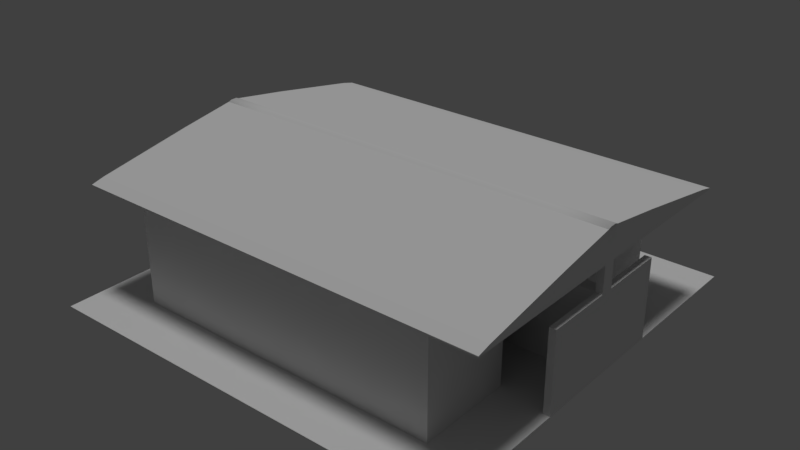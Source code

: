 # Source: publicRestrooms.blend  (saved by Blender 2.78.0; exported with 4.5.12 LTS)
import bpy
from mathutils import Matrix  # noqa: F401  (used for matrix-valued properties, if any)

bpy.ops.wm.read_factory_settings(use_empty=True)
scene = bpy.context.scene
scene.name = 'Scene'

# ---- collections
col_collection_1 = bpy.data.collections.new('Collection 1'); scene.collection.children.link(col_collection_1)

# ---- materials (node trees are filled in below, after node groups)
mat_rooftiles = bpy.data.materials.new('roofTiles')
mat_rooftiles.alpha_threshold = 0.0
mat_rooftiles.use_transparent_shadow = False
mat_rooftiles.roughness = 0.5
mat_rooftiles.specular_intensity = 0.175
mat_walls = bpy.data.materials.new('walls')
mat_walls.alpha_threshold = 0.0
mat_walls.use_transparent_shadow = False
mat_walls.roughness = 0.5
mat_walls.specular_intensity = 0.125
mat_cement = bpy.data.materials.new('cement')
mat_cement.alpha_threshold = 0.0
mat_cement.use_transparent_shadow = False
mat_cement.roughness = 0.5
mat_cement.specular_intensity = 0.125

# ---- material node trees

# ---- world
world_world = bpy.data.worlds.new('World'); scene.world = world_world
world_world.color = (0.05088, 0.05088, 0.05088)
world_world.use_sun_shadow = False
world_world.sun_shadow_jitter_overblur = 0.0
world_world.cycles.sampling_method = 'MANUAL'

# ---- lights
light_hemi = bpy.data.lights.new('Hemi', 'SUN')
light_hemi.transmission_factor = 0.0
light_hemi.angle = 0.1993
light_hemi.energy = 1.0
light_hemi.shadow_buffer_clip_start = 0.5
light_hemi.shadow_soft_size = 0.1
light_hemi.shadow_cascade_max_distance = 1000.0

# ---- meshes
me_cube = bpy.data.meshes.new('Cube')
me_cube.from_pydata([(6.0, 6.0, 0.025), (5.841, 2.406, 3.025), (-6.0, -6.0, 0.025), (-6.0, 6.0, 0.025), (6.0, 6.0, 4.025), (5.841, 2.406, 4.025), (-6.0, -6.0, 4.025), (-6.0, 6.0, 4.025), (6.0, 6.0, 3.025), (5.841, 2.406, 0.025), (-6.0, -6.0, 3.025), (-6.0, 6.0, 3.025), (6.0, 0.25, 0.025), (6.0, -0.25, 0.025), (-5.859, 2.406, 3.025), (-6.0, 0.25, 0.025), (6.0, 0.25, 4.025), (-5.859, 2.406, 4.025), (-6.0, -0.25, 4.025), (-6.0, 0.25, 4.025), (-6.0, -0.25, 3.025), (-6.0, 0.25, 3.025), (6.0, 0.25, 3.025), (-5.859, 2.406, 0.025), (6.0, -2.406, 0.025), (6.0, -2.406, 4.025), (6.0, -2.406, 3.025), (-6.0, -2.406, 0.025), (5.841, 0.25, 3.025), (-5.859, 0.25, 3.025), (-6.0, 2.406, 0.025), (-6.0, 2.406, 4.025), (-6.0, 2.406, 3.025), (6.0, 2.406, 0.025), (6.0, 2.406, 4.025), (6.0, 2.406, 3.025), (8.0, 0.25, 0.025), (8.0, -0.25, 0.025), (8.0, 0.25, 3.025), (8.0, -0.25, 3.025), (7.75, -0.25, 3.025), (7.75, 0.25, 3.025), (7.75, 0.25, 0.025), (7.75, -0.25, 0.025), (8.0, 2.75, 3.025), (8.0, 2.75, 0.025), (7.75, 2.75, 0.025), (7.75, 2.75, 3.025), (8.0, -2.75, 3.025), (8.0, -2.75, 0.025), (7.75, -2.75, 3.025), (7.75, -2.75, 0.025), (6.0, -6.5, 4.025), (-6.0, -6.5, 4.025), (6.0, 6.5, 4.025), (-6.0, 6.5, 4.025), (8.0, -2.406, 4.025), (8.0, -6.0, 4.025), (8.0, 2.406, 4.025), (8.0, -0.25, 4.025), (8.0, 2.406, 4.8), (8.0, 6.0, 4.025), (8.0, 6.0, 4.15), (8.0, -2.406, 4.8), (8.0, -6.0, 4.15), (8.0, 0.25, 5.15), (8.0, -0.25, 5.15), (8.0, -6.5, 4.025), (8.0, 6.5, 4.025), (8.0, 0.25, 4.025), (7.75, -0.25, 4.025), (7.75, 0.25, 4.025), (-8.0, 2.406, 4.025), (-8.0, 6.0, 4.025), (-8.0, -2.406, 4.025), (-8.0, -0.25, 4.025), (-8.0, 0.25, 4.025), (-8.0, -6.0, 4.025), (-8.0, 2.406, 4.8), (-8.0, 6.0, 4.15), (-8.0, -2.406, 4.8), (-8.0, -0.25, 5.15), (-8.0, 0.25, 5.15), (-8.0, -6.0, 4.15), (-8.0, -6.5, 4.025), (-8.0, 6.5, 4.025), (-7.0, -3.75, 4.025), (-7.0, -3.75, 0.025), (-7.0, 4.25, 0.025), (-7.0, 4.25, 4.025), (-6.904, 4.231, 0.025), (-6.904, 4.231, 4.025), (-6.823, 4.177, 0.025), (-6.823, 4.177, 4.025), (-6.769, 4.096, 0.025), (-6.769, 4.096, 4.025), (-6.75, 4.0, 0.025), (-6.75, 4.0, 4.025), (-6.769, 3.904, 0.025), (-6.769, 3.904, 4.025), (-6.823, 3.823, 0.025), (-6.823, 3.823, 4.025), (-6.904, 3.769, 0.025), (-6.904, 3.769, 4.025), (-7.0, 3.75, 0.025), (-7.0, 3.75, 4.025), (-7.096, 3.769, 0.025), (-7.096, 3.769, 4.025), (-7.177, 3.823, 0.025), (-7.177, 3.823, 4.025), (-7.231, 3.904, 0.025), (-7.231, 3.904, 4.025), (-7.25, 4.0, 0.025), (-7.25, 4.0, 4.025), (-7.231, 4.096, 0.025), (-7.231, 4.096, 4.025), (-7.177, 4.177, 0.025), (-7.177, 4.177, 4.025), (-7.096, 4.231, 0.025), (-7.096, 4.231, 4.025), (-6.904, -3.769, 0.025), (-6.904, -3.769, 4.025), (-6.823, -3.823, 0.025), (-6.823, -3.823, 4.025), (-6.769, -3.904, 0.025), (-6.769, -3.904, 4.025), (-6.75, -4.0, 0.025), (-6.75, -4.0, 4.025), (-6.769, -4.096, 0.025), (-6.769, -4.096, 4.025), (-6.823, -4.177, 0.025), (-6.823, -4.177, 4.025), (-6.904, -4.231, 0.025), (-6.904, -4.231, 4.025), (-7.0, -4.25, 0.025), (-7.0, -4.25, 4.025), (-7.096, -4.231, 0.025), (-7.096, -4.231, 4.025), (-7.177, -4.177, 0.025), (-7.177, -4.177, 4.025), (-7.231, -4.096, 0.025), (-7.231, -4.096, 4.025), (-7.25, -4.0, 0.025), (-7.25, -4.0, 4.025), (-7.231, -3.904, 0.025), (-7.231, -3.904, 4.025), (-7.177, -3.823, 0.025), (-7.177, -3.823, 4.025), (-7.096, -3.769, 0.025), (-7.096, -3.769, 4.025), (6.0, -6.0, 0.025), (-5.859, 0.25, 4.025), (6.0, -6.0, 4.025), (5.841, 0.25, 4.025), (6.0, -6.0, 3.025), (-5.859, 0.25, 0.025), (-6.0, -0.25, 0.025), (6.0, -0.25, 4.025), (-5.859, 5.925, 3.025), (5.841, 5.925, 3.025), (6.0, -0.25, 3.025), (-5.859, 5.925, 4.025), (5.841, 5.925, 4.025), (-5.859, 5.925, 0.025), (5.841, 5.925, 0.025), (-6.0, -2.406, 4.025), (-6.0, -2.406, 3.025), (5.85, -5.925, 0.025), (-5.85, -5.925, 0.025), (5.85, -5.925, 4.025), (-5.85, -5.925, 4.025), (5.85, -5.925, 3.025), (-5.85, -5.925, 3.025), (-5.85, -0.25, 0.025), (5.85, -0.25, 4.025), (-5.85, -0.25, 4.025), (-5.85, -0.25, 3.025), (5.85, -0.25, 3.025), (5.85, -2.406, 0.025), (5.85, -2.406, 4.025), (5.85, -2.406, 3.025), (-5.85, -2.406, 0.025), (-5.85, -2.406, 4.025), (-5.85, -2.406, 3.025), (-8.0, -8.0, 0.025), (8.0, -8.0, 0.025), (-8.0, 8.0, 0.025), (8.0, 8.0, 0.025), (-8.0, 8.0, 0.0), (-8.0, -8.0, 0.0), (8.0, -8.0, 0.0), (8.0, 8.0, 0.0), (6.0, 6.0, 4.2), (8.0, 6.0, 4.2), (6.0, -0.25, 5.2), (8.0, -0.25, 5.2), (6.0, -2.406, 4.85), (6.0, -6.0, 4.2), (-6.0, 6.0, 4.2), (-6.0, -6.0, 4.2), (-6.0, 2.406, 4.85), (6.0, 2.406, 4.85), (6.0, 0.25, 5.2), (-6.0, -2.406, 4.85), (-6.0, -0.25, 5.2), (-6.0, 0.25, 5.2), (-6.0, -6.5, 4.075), (-8.0, -6.5, 4.075), (8.0, 2.406, 4.85), (8.0, 0.25, 5.2), (6.0, -6.5, 4.075), (6.0, 6.5, 4.075), (-6.0, 6.5, 4.075), (8.0, -2.406, 4.85), (8.0, -6.0, 4.2), (8.0, -6.5, 4.075), (8.0, 6.5, 4.075), (-8.0, 2.406, 4.85), (-8.0, 6.0, 4.2), (-8.0, -2.406, 4.85), (-8.0, -0.25, 5.2), (-8.0, 0.25, 5.2), (-8.0, -6.0, 4.2), (-8.0, 6.5, 4.075), (6.007, -0.1228, 5.253), (8.007, -0.1228, 5.253), (6.008, 0.121, 5.253), (-5.993, -0.1228, 5.253), (-5.992, 0.121, 5.253), (8.007, 0.121, 5.253), (-7.993, -0.1228, 5.253), (-7.992, 0.121, 5.253)], [], [(26, 25, 152, 154), (154, 152, 6, 10), (32, 31, 7, 11), (8, 0, 3, 11), (4, 8, 11, 7), (30, 32, 11, 3), (150, 154, 10, 2), (24, 26, 154, 150), (21, 22, 12, 15), (39, 38, 69, 59), (27, 166, 20, 156), (156, 20, 21, 15), (166, 165, 18, 20), (20, 18, 19, 21), (35, 34, 16, 22), (22, 16, 157, 160), (19, 18, 75, 76), (68, 54, 211, 216), (10, 6, 165, 166), (2, 10, 166, 27), (160, 20, 156, 13), (160, 157, 25, 26), (85, 79, 218, 223), (52, 152, 57, 67), (8, 4, 34, 35), (0, 8, 35, 33), (15, 21, 32, 30), (21, 19, 31, 32), (18, 20, 160, 157), (21, 19, 16, 22), (36, 38, 39, 37), (37, 39, 48, 49), (160, 13, 43, 40), (12, 22, 41, 42), (22, 160, 40, 41), (46, 47, 44, 45), (38, 36, 45, 44), (42, 41, 47, 46), (41, 38, 44, 47), (50, 51, 49, 48), (40, 43, 51, 50), (39, 40, 50, 48), (84, 53, 206, 207), (55, 85, 223, 212), (60, 62, 193, 208), (54, 55, 212, 211), (62, 68, 216, 193), (63, 66, 195, 213), (78, 82, 221, 217), (18, 165, 74, 75), (165, 6, 77, 74), (67, 64, 214, 215), (83, 84, 207, 222), (157, 16, 69, 59), (7, 31, 72, 73), (6, 152, 52, 53), (66, 65, 209, 195), (6, 53, 84, 77), (80, 83, 222, 219), (4, 7, 55, 54), (62, 61, 68), (58, 61, 62, 60), (69, 58, 60, 65), (56, 59, 66, 63), (57, 56, 63, 64), (59, 69, 65, 66), (57, 64, 67), (4, 54, 68, 61), (152, 25, 56, 57), (25, 157, 59, 56), (34, 4, 61, 58), (65, 60, 208, 209), (16, 34, 58, 69), (82, 81, 220, 221), (40, 39, 59, 70), (41, 40, 70, 71), (38, 41, 71, 69), (72, 76, 82, 78), (75, 74, 80, 81), (76, 75, 81, 82), (74, 77, 83, 80), (73, 72, 78, 79), (83, 77, 84), (73, 79, 85), (31, 19, 76, 72), (64, 63, 213, 214), (81, 80, 219, 220), (53, 52, 210, 206), (55, 7, 73, 85), (52, 67, 215, 210), (79, 78, 217, 218), (88, 89, 91, 90), (144, 145, 147, 146), (90, 91, 93, 92), (142, 143, 145, 144), (92, 93, 95, 94), (140, 141, 143, 142), (94, 95, 97, 96), (138, 139, 141, 140), (96, 97, 99, 98), (136, 137, 139, 138), (98, 99, 101, 100), (134, 135, 137, 136), (100, 101, 103, 102), (132, 133, 135, 134), (102, 103, 105, 104), (130, 131, 133, 132), (104, 105, 107, 106), (128, 129, 131, 130), (106, 107, 109, 108), (126, 127, 129, 128), (108, 109, 111, 110), (124, 125, 127, 126), (110, 111, 113, 112), (122, 123, 125, 124), (112, 113, 115, 114), (148, 149, 86, 87), (120, 121, 123, 122), (114, 115, 117, 116), (87, 86, 121, 120), (116, 117, 119, 118), (146, 147, 149, 148), (118, 119, 89, 88), (155, 23, 14, 29), (164, 9, 1, 159), (159, 1, 5, 162), (1, 28, 153, 5), (23, 163, 158, 14), (162, 161, 158, 159), (159, 158, 163, 164), (14, 158, 161, 17), (177, 160, 26, 180), (180, 171, 169, 179), (171, 172, 170, 169), (167, 168, 172, 171), (178, 167, 171, 180), (181, 173, 176, 183), (183, 176, 175, 182), (172, 183, 182, 170), (168, 181, 183, 172), (177, 180, 179, 174), (24, 178, 180, 26), (29, 14, 17, 151), (9, 33, 35, 1), (22, 28, 1, 35), (184, 185, 187, 186), (189, 188, 191, 190), (184, 189, 190, 185), (185, 190, 191, 187), (186, 188, 189, 184), (187, 191, 188, 186), (162, 5, 17, 161), (151, 17, 5, 153), (182, 175, 174, 179), (179, 169, 170, 182), (197, 199, 206, 210), (203, 204, 220, 219), (196, 197, 214, 213), (196, 203, 199, 197), (201, 200, 205, 202), (209, 202, 226, 229), (194, 204, 203, 196), (192, 198, 200, 201), (205, 200, 217, 221), (192, 201, 208, 193), (211, 192, 193, 216), (204, 194, 224, 227), (201, 202, 209, 208), (198, 192, 211, 212), (194, 196, 213, 195), (197, 210, 215, 214), (205, 221, 231, 228), (198, 212, 223, 218), (200, 198, 218, 217), (199, 203, 219, 222), (206, 199, 222, 207), (226, 228, 227, 224), (226, 224, 225, 229), (227, 228, 231, 230), (221, 220, 230, 231), (195, 209, 229, 225), (220, 204, 227, 230), (194, 195, 225, 224), (202, 205, 228, 226)])
me_cube.polygons.foreach_set('use_smooth', [0, 0, 0, 0, 0, 0, 0, 0, 0, 0, 0, 0, 0, 0, 0, 0, 0, 0, 0, 0, 0, 0, 0, 0, 0, 0, 0, 0, 0, 0, 0, 0, 0, 0, 0, 0, 0, 0, 0, 0, 0, 0, 0, 0, 0, 0, 0, 0, 0, 0, 0, 0, 0, 0, 0, 0, 0, 0, 0, 0, 0, 0, 0, 0, 0, 0, 0, 0, 0, 0, 0, 0, 0, 0, 0, 0, 0, 0, 0, 0, 0, 0, 0, 0, 0, 0, 0, 0, 0, 0, 0, 1, 1, 1, 1, 1, 1, 1, 1, 1, 1, 1, 1, 1, 1, 1, 1, 1, 1, 1, 1, 1, 1, 1, 1, 1, 1, 1, 1, 1, 1, 1, 1, 0, 0, 0, 0, 0, 0, 0, 0, 0, 0, 0, 0, 0, 0, 0, 0, 0, 0, 0, 0, 0, 0, 0, 0, 0, 0, 0, 0, 0, 0, 0, 0, 0, 0, 0, 0, 0, 1, 0, 0, 0, 0, 0, 1, 0, 0, 0, 0, 1, 0, 0, 0, 0, 1, 1, 1, 0, 0, 1, 1, 1])
me_cube.polygons.foreach_set('material_index', [2, 2, 2, 2, 2, 2, 2, 2, 2, 2, 2, 2, 2, 2, 2, 2, 2, 0, 2, 2, 2, 2, 0, 2, 2, 2, 2, 2, 2, 2, 2, 2, 2, 2, 2, 2, 2, 2, 2, 2, 2, 2, 0, 0, 0, 0, 0, 0, 0, 2, 2, 0, 0, 2, 2, 2, 0, 2, 0, 2, 2, 2, 2, 2, 2, 2, 2, 2, 2, 2, 2, 0, 2, 0, 2, 2, 2, 2, 2, 2, 2, 2, 2, 2, 2, 0, 0, 0, 2, 0, 0, 2, 2, 2, 2, 2, 2, 2, 2, 2, 2, 2, 2, 2, 2, 2, 2, 2, 2, 2, 2, 2, 2, 2, 2, 2, 2, 2, 2, 2, 2, 2, 2, 2, 2, 2, 2, 2, 2, 2, 2, 2, 2, 2, 2, 2, 2, 2, 2, 2, 2, 2, 2, 2, 2, 2, 2, 2, 2, 2, 2, 2, 2, 2, 2, 0, 0, 0, 0, 0, 0, 0, 0, 0, 0, 0, 0, 0, 0, 0, 0, 0, 0, 0, 0, 0, 0, 0, 0, 0, 0, 0, 0, 0])
_uv = me_cube.uv_layers.new(name='UVMap')
_uv.uv.foreach_set('vector', [-0.302, 0.5, -0.302, 0.8333, -1.5, 0.8333, -1.5, 0.5, -0.04289, -1.103, -0.09341, -0.9009, -2.401, -1.34, -2.364, -1.532, -3.033, 0.6655, -3.04, 0.4526, -2.274, 0.4274, -2.267, 0.6408, 0.3116, 0.5432, 0.2992, 1.202, -2.247, 1.279, -2.267, 0.6408, 0.2904, 0.3343, 0.3116, 0.5432, -2.267, 0.6408, -2.274, 0.4274, -3.012, 1.304, -3.033, 0.6655, -2.267, 0.6408, -2.247, 1.279, 0.03229, -1.652, -0.04289, -1.103, -2.364, -1.532, -2.252, -2.102, -0.302, -0.4999, -0.302, 0.5, -1.5, 0.5, -1.5, -0.4999, -1.5, -0.1454, 1.991, -0.1454, 1.991, 0.7272, -1.5, 0.7272, 3.518, -3.498, 3.689, -3.498, 3.689, -3.156, 3.518, -3.156, -2.938, -2.238, -3.05, -1.665, -3.462, -1.746, -3.349, -2.318, 0.1405, 1.641, 0.1405, 2.209, 0.04588, 2.209, 0.04588, 1.641, -3.05, -1.665, -3.087, -1.474, -3.499, -1.555, -3.462, -1.746, 0.1405, 2.209, 0.1405, 2.398, 0.04588, 2.398, 0.04588, 2.209, 1.302, 0.5, 1.302, 0.8333, 0.5833, 0.8333, 0.5833, 0.5, 0.5833, 0.5, 0.5833, 0.8333, 0.4167, 0.8333, 0.4167, 0.5, -0.5617, -2.815, -0.7325, -2.815, -0.7325, -3.498, -0.5617, -3.498, 0.5, 0.5125, -0.5, 0.5125, -0.5, 0.5375, 0.5, 0.5375, -2.364, -1.532, -2.401, -1.34, -3.087, -1.474, -3.05, -1.665, -2.252, -2.102, -2.364, -1.532, -3.05, -1.665, -2.938, -2.238, 1.991, 0.4364, -1.5, 0.4364, -1.5, -0.4363, 1.991, -0.4363, 0.4167, 0.5, 0.4167, 0.8333, -0.302, 0.8333, -0.302, 0.5, 3.004e-05, 3.006e-05, 0.04386, 0.01099, 0.04386, 0.01537, 3.004e-05, 0.004413, -2.868, 1.285, -2.697, 1.285, -2.697, 1.968, -2.868, 1.968, 2.5, 0.5, 2.5, 0.8333, 1.302, 0.8333, 1.302, 0.5, 2.5, -0.4999, 2.5, 0.5, 1.302, 0.5, 1.302, -0.4999, -3.471, 1.319, -3.492, 0.6806, -3.033, 0.6655, -3.012, 1.304, -3.492, 0.6806, -3.499, 0.4677, -3.04, 0.4526, -3.033, 0.6655, -1.5, 0.7272, -1.5, 0.4364, 1.991, 0.4364, 1.991, 0.7272, -1.5, -0.1454, -1.5, -0.4363, 1.991, -0.4363, 1.991, -0.1454, 0.5454, 7.384e-05, 0.5454, 0.5454, 0.4546, 0.5454, 0.4546, 7.384e-05, 0.4546, 7.384e-05, 0.4546, 0.5454, 7.384e-05, 0.5454, 7.389e-05, 7.384e-05, 1.991, 0.4364, 1.991, -0.4363, 2.5, -0.4363, 2.5, 0.4364, 1.991, 0.7272, 1.991, -0.1454, 2.5, -0.1454, 2.5, 0.7272, -0.9377, 2.377, -0.9332, 2.289, -0.5661, 2.302, -0.5797, 2.412, 0.2894, 2.887e-05, 0.2894, 1.0, 0.2061, 1.0, 0.2061, 2.891e-05, 0.5454, 0.5454, 0.5454, 7.384e-05, 0.9999, 7.384e-05, 0.9999, 0.5454, 0.8333, 9.127e-05, 0.8333, 0.9999, 9.127e-05, 0.9999, 9.127e-05, 9.143e-05, -0.5797, 2.412, -0.5306, 2.403, -0.367, 2.644, -0.3888, 2.658, 2.902e-05, 1.0, 2.887e-05, 2.887e-05, 0.08336, 2.887e-05, 0.08336, 1.0, 9.143e-05, 0.9999, 9.127e-05, 9.135e-05, 0.8333, 9.127e-05, 0.8333, 0.9999, 0.3723, 0.5797, 0.3667, 0.5776, 0.3937, 0.5452, 0.3959, 0.5474, 0.5, 0.5125, 1.5, 0.5125, 1.5, 0.5375, 0.5, 0.5375, 0.5, 0.5125, -0.5, 0.5125, -0.5, 0.5375, 0.5, 0.5375, 0.7095, 0.05506, 0.9561, 0.0197, 0.9561, 0.02408, 0.7095, 0.05945, 0.5, 0.5125, -5.5, 0.5125, -5.5, 0.5375, 0.5, 0.5375, 0.9561, 0.0197, 1.0, 0.008744, 1.0, 0.01313, 0.9561, 0.02408, 0.2876, 0.05507, 0.4766, 0.08575, 0.4766, 0.09013, 0.2876, 0.05945, 0.2876, 0.05507, 0.4766, 0.08575, 0.4766, 0.09014, 0.2876, 0.05945, -0.7325, -2.815, -1.469, -2.815, -1.469, -3.498, -0.7325, -3.498, -1.469, -2.815, -2.697, -2.815, -2.697, -3.498, -1.469, -3.498, 3.002e-05, 3.002e-05, 0.04386, 0.01099, 0.04386, 0.01537, 3.002e-05, 0.004413, 0.9561, 0.01969, 1.0, 0.00873, 1.0, 0.01311, 0.9561, 0.02407, -0.7325, 1.285, -0.5617, 1.285, -0.5617, 1.968, -0.7325, 1.968, 1.403, -2.815, 0.1749, -2.815, 0.1749, -3.498, 1.403, -3.498, -2.697, -2.815, -2.697, 1.285, -2.868, 1.285, -2.868, -2.815, 0.4766, 0.08575, 0.5204, 0.08575, 0.5204, 0.09013, 0.4766, 0.09013, -2.697, -2.815, -2.868, -2.815, -2.868, -3.498, -2.697, -3.498, 0.7095, 0.05508, 0.9561, 0.01969, 0.9561, 0.02407, 0.7095, 0.05946, 1.403, 1.285, 1.403, -2.815, 1.573, -2.815, 1.573, 1.285, 1.403, 2.014, 1.403, 1.971, 1.573, 1.971, 0.1749, 1.971, 1.403, 1.971, 1.403, 2.014, 0.1749, 2.236, -0.5617, 1.971, 0.1749, 1.971, 0.1749, 2.236, -0.5617, 2.355, -1.469, 1.971, -0.7325, 1.971, -0.7325, 2.355, -1.469, 2.236, -2.697, 1.971, -1.469, 1.971, -1.469, 2.236, -2.697, 2.014, -0.7325, 1.971, -0.5617, 1.971, -0.5617, 2.355, -0.7325, 2.355, -2.697, 1.971, -2.697, 2.014, -2.868, 1.971, 1.403, 1.285, 1.573, 1.285, 1.573, 1.968, 1.403, 1.968, -2.697, 1.285, -1.469, 1.285, -1.469, 1.968, -2.697, 1.968, -1.469, 1.285, -0.7325, 1.285, -0.7325, 1.968, -1.469, 1.968, 0.1749, 1.285, 1.403, 1.285, 1.403, 1.968, 0.1749, 1.968, 0.5204, 0.08575, 0.7095, 0.05506, 0.7095, 0.05945, 0.5204, 0.09013, -0.5617, 1.285, 0.1749, 1.285, 0.1749, 1.968, -0.5617, 1.968, 0.4766, 0.08575, 0.5205, 0.08575, 0.5205, 0.09014, 0.4766, 0.09014, 3.518, -2.809, 3.604, -2.809, 3.604, -2.467, 3.518, -2.467, 3.518, -3.153, 3.689, -3.153, 3.689, -2.812, 3.518, -2.812, 3.518, -2.464, 3.604, -2.464, 3.604, -2.122, 3.518, -2.122, 0.1749, 2.743, -0.5617, 2.743, -0.5617, 2.358, 0.1749, 2.478, -0.7325, 2.743, -1.469, 2.743, -1.469, 2.478, -0.7325, 2.358, -0.5617, 2.743, -0.7325, 2.743, -0.7325, 2.358, -0.5617, 2.358, -1.469, 2.743, -2.697, 2.743, -2.697, 2.7, -1.469, 2.478, 1.403, 2.743, 0.1749, 2.743, 0.1749, 2.478, 1.403, 2.7, -2.697, 2.7, -2.697, 2.743, -2.868, 2.743, 1.403, 2.743, 1.403, 2.7, 1.573, 2.743, 0.1749, -2.815, -0.5617, -2.815, -0.5617, -3.498, 0.1749, -3.498, 0.04386, 0.01099, 0.2876, 0.05507, 0.2876, 0.05945, 0.04386, 0.01537, 0.5205, 0.08575, 0.7095, 0.05508, 0.7095, 0.05946, 0.5205, 0.09014, 0.5, 0.5125, 6.5, 0.5125, 6.5, 0.5375, 0.5, 0.5375, 1.573, -2.815, 1.403, -2.815, 1.403, -3.498, 1.573, -3.498, 0.5, 0.5125, 1.5, 0.5125, 1.5, 0.5375, 0.5, 0.5375, 0.04386, 0.01099, 0.2876, 0.05507, 0.2876, 0.05945, 0.04386, 0.01537, -0.1951, -0.4997, -0.195, 1.5, -0.2438, 1.5, -0.2438, -0.4997, 0.7319, -0.4997, 0.732, 1.5, 0.6832, 1.5, 0.6832, -0.4997, -0.2438, -0.4997, -0.2438, 1.5, -0.2925, 1.5, -0.2926, -0.4997, 0.7807, -0.4997, 0.7807, 1.5, 0.732, 1.5, 0.7319, -0.4997, -0.2926, -0.4997, -0.2925, 1.5, -0.3413, 1.5, -0.3413, -0.4997, 0.8295, -0.4997, 0.8295, 1.5, 0.7807, 1.5, 0.7807, -0.4997, -0.3413, -0.4997, -0.3413, 1.5, -0.3901, 1.5, -0.3901, -0.4997, 0.8782, -0.4997, 0.8782, 1.5, 0.8295, 1.5, 0.8295, -0.4997, 0.3901, -0.4998, 0.3901, 1.5, 0.3413, 1.5, 0.3413, -0.4998, 0.927, -0.4998, 0.927, 1.5, 0.8782, 1.5, 0.8782, -0.4997, 0.3413, -0.4998, 0.3413, 1.5, 0.2926, 1.5, 0.2926, -0.4998, 0.9758, -0.4998, 0.9758, 1.5, 0.927, 1.5, 0.927, -0.4998, 0.2926, -0.4998, 0.2926, 1.5, 0.2438, 1.5, 0.2438, -0.4997, 1.025, -0.4998, 1.025, 1.5, 0.9758, 1.5, 0.9758, -0.4998, 0.2438, -0.4997, 0.2438, 1.5, 0.1951, 1.5, 0.1951, -0.4997, 1.073, -0.4998, 1.073, 1.5, 1.025, 1.5, 1.025, -0.4998, 0.1951, -0.4997, 0.1951, 1.5, 0.1463, 1.5, 0.1463, -0.4997, 1.122, -0.4998, 1.122, 1.5, 1.073, 1.5, 1.073, -0.4998, 0.1463, -0.4997, 0.1463, 1.5, 0.09754, 1.5, 0.09753, -0.4997, 1.171, -0.4997, 1.171, 1.5, 1.122, 1.5, 1.122, -0.4998, 0.09753, -0.4997, 0.09754, 1.5, 0.04878, 1.5, 0.04876, -0.4997, 0.4394, -0.4997, 0.4394, 1.5, 0.3906, 1.5, 0.3906, -0.4997, 0.04876, -0.4997, 0.04878, 1.5, 2.42e-05, 1.5, -4.47e-07, -0.4997, 0.4881, -0.4997, 0.4882, 1.5, 0.4394, 1.5, 0.4394, -0.4997, -4.47e-07, -0.4997, 2.42e-05, 1.5, -0.04874, 1.5, -0.04876, -0.4997, 0.6344, -0.4997, 0.6344, 1.5, 0.5857, 1.5, 0.5857, -0.4997, 0.5369, -0.4997, 0.5369, 1.5, 0.4882, 1.5, 0.4881, -0.4997, -0.04876, -0.4997, -0.04874, 1.5, -0.0975, 1.5, -0.09753, -0.4997, 0.5857, -0.4997, 0.5857, 1.5, 0.5369, 1.5, 0.5369, -0.4997, -0.09753, -0.4997, -0.0975, 1.5, -0.1463, 1.5, -0.1463, -0.4997, 0.6832, -0.4997, 0.6832, 1.5, 0.6344, 1.5, 0.6344, -0.4997, -0.1463, -0.4997, -0.1463, 1.5, -0.195, 1.5, -0.1951, -0.4997, 4.499, 0.8951, 4.221, 1.198, 3.847, 0.8216, 4.077, 0.5087, 1.775, 1.639, 1.108, 1.257, 1.383, 0.4288, 1.978, 1.158, 1.978, 1.158, 1.383, 0.4288, 1.719, 0.3495, 2.06, 1.005, 1.383, 0.4288, 1.608, -0.1751, 1.823, -0.1035, 1.719, 0.3495, 4.221, 1.198, 3.689, 1.639, 3.462, 1.203, 3.847, 0.8216, 2.06, 1.005, 3.399, 1.079, 3.462, 1.203, 1.978, 1.158, 1.978, 1.158, 3.462, 1.203, 3.689, 1.639, 1.775, 1.639, 3.847, 0.8216, 3.462, 1.203, 3.399, 1.079, 3.721, 0.7208, 1.013, -0.3634, 0.9848, -0.3557, 0.8375, -0.8656, 0.8751, -0.8761, 0.8751, -0.8761, 1.408, -1.503, 1.504, -1.375, 1.133, -0.8129, 1.408, -1.503, 2.973, -1.749, 2.907, -1.573, 1.504, -1.375, 1.199, -1.931, 3.215, -2.318, 2.973, -1.749, 1.408, -1.503, 0.6794, -1.638, 1.199, -1.931, 1.408, -1.503, 0.8751, -0.8761, 4.041, -1.759, 4.457, -1.284, 3.774, -0.7315, 3.477, -1.203, 3.477, -1.203, 3.774, -0.7315, 3.527, -0.6016, 3.278, -1.05, 2.973, -1.749, 3.477, -1.203, 3.278, -1.05, 2.907, -1.573, 3.215, -2.318, 4.041, -1.759, 3.477, -1.203, 2.973, -1.749, 1.013, -0.3634, 0.8751, -0.8761, 1.133, -0.8129, 1.179, -0.3923, 0.6494, -1.63, 0.6794, -1.638, 0.8751, -0.8761, 0.8375, -0.8656, 4.077, 0.5087, 3.847, 0.8216, 3.721, 0.7208, 3.919, 0.3972, 1.108, 1.257, 1.074, 1.246, 1.337, 0.4135, 1.383, 0.4288, 1.574, -0.1884, 1.608, -0.1751, 1.383, 0.4288, 1.337, 0.4135, -3.499, -3.499, 4.499, -3.499, 4.499, 4.499, -3.499, 4.499, -2.869, -3.499, -2.869, -3.499, -2.869, -3.499, -2.869, -3.499, -2.869, -3.499, -2.869, -3.499, -2.869, -3.499, -2.869, -3.499, -2.869, -3.499, -2.869, -3.499, -2.869, -3.499, -2.869, -3.499, -2.869, -3.499, -2.869, -3.499, -2.869, -3.499, -2.869, -3.499, -2.869, -3.499, -2.869, -3.499, -2.869, -3.499, -2.869, -3.499, 2.06, 1.005, 1.719, 0.3495, 3.721, 0.7208, 3.399, 1.079, 3.919, 0.3972, 3.721, 0.7208, 1.719, 0.3495, 1.823, -0.1035, 3.278, -1.05, 3.527, -0.6016, 1.179, -0.3923, 1.133, -0.8129, 1.133, -0.8129, 1.504, -1.375, 2.907, -1.573, 3.278, -1.05, 2.0, -0.4665, -0.9997, -0.4665, -0.9997, -0.5953, 2.0, -0.5953, -0.9997, 0.4464, -0.9997, 0.9924, -1.5, 0.9924, -1.5, 0.4464, 2.0, 0.4464, 2.0, -0.4665, 2.5, -0.4665, 2.5, 0.4464, 2.0, 0.4464, -0.9997, 0.4464, -0.9997, -0.4665, 2.0, -0.4665, -0.9998, 0.4464, 2.0, 0.4464, 2.0, 0.9924, -0.9998, 0.9924, 0.532, -0.4997, 0.5238, -0.09131, 0.5125, -0.09331, 0.5221, -0.4944, 2.0, 0.9924, -0.9997, 0.9924, -0.9997, 0.4464, 2.0, 0.4464, -0.9998, -0.4665, 2.0, -0.4665, 2.0, 0.4464, -0.9998, 0.4464, 2.0, 0.9924, 2.0, 0.4464, 2.5, 0.4464, 2.5, 0.9924, -0.9998, -0.4665, -0.9998, 0.4464, -1.5, 0.4464, -1.5, -0.4665, -0.9998, -0.5954, -0.9998, -0.4665, -1.5, -0.4665, -1.5, -0.5954, 0.4715, 1.085, 0.4685, -0.09128, 0.4796, -0.09326, 0.4832, 1.084, -0.9998, 0.4464, -0.9998, 0.9924, -1.5, 0.9924, -1.5, 0.4464, 2.0, -0.4665, -0.9998, -0.4665, -0.9998, -0.5954, 2.0, -0.5953, 2.0, 0.9924, 2.0, 0.4464, 2.5, 0.4464, 2.5, 0.9924, 2.0, -0.4665, 2.0, -0.5953, 2.5, -0.5953, 2.5, -0.4665, 0.5272, 1.086, 0.5355, 1.5, 0.5256, 1.494, 0.5154, 1.084, 2.0, -0.4665, 2.0, -0.5953, 2.5, -0.5953, 2.5, -0.4665, 2.0, 0.4464, 2.0, -0.4665, 2.5, -0.4665, 2.5, 0.4464, -0.9997, -0.4665, -0.9997, 0.4464, -1.5, 0.4464, -1.5, -0.4665, -0.9997, -0.5953, -0.9997, -0.4665, -1.5, -0.4665, -1.5, -0.5953, 0.5125, -0.09331, 0.5154, 1.084, 0.4832, 1.084, 0.4796, -0.09326, 0.5125, -0.09331, 0.4796, -0.09326, 0.4743, -0.4941, 0.5221, -0.4944, 0.4832, 1.084, 0.5154, 1.084, 0.5256, 1.494, 0.4743, 1.494, 0.5355, 1.5, 0.4645, 1.5, 0.4743, 1.494, 0.5256, 1.494, 0.4645, -0.4998, 0.532, -0.4997, 0.5221, -0.4944, 0.4743, -0.4941, 0.4645, 1.5, 0.4715, 1.085, 0.4832, 1.084, 0.4743, 1.494, 0.4685, -0.09128, 0.4645, -0.4998, 0.4743, -0.4941, 0.4796, -0.09326, 0.5238, -0.09131, 0.5272, 1.086, 0.5154, 1.084, 0.5125, -0.09331])
me_cube.materials.append(mat_rooftiles)
me_cube.materials.append(mat_walls)
me_cube.materials.append(mat_cement)
me_cube.use_remesh_preserve_volume = False
me_cube.use_remesh_preserve_attributes = False
me_cube.use_mirror_vertex_groups = False
me_cube.update()

# ---- objects
ob_hemi = bpy.data.objects.new('Hemi', light_hemi)
ob_cube = bpy.data.objects.new('Cube', me_cube)

# ---- transforms, parenting, visibility, modifiers, constraints
ob_hemi.location = (0.0, 0.0, 0.0)
ob_hemi.lineart.crease_threshold = 0.0
ob_cube.location = (0.0, 0.0, 0.0)
ob_cube.lock_rotations_4d = False
ob_cube.empty_display_type = 'ARROWS'
ob_cube.lineart.crease_threshold = 0.0

# ---- collection membership
col_collection_1.objects.link(ob_hemi)
col_collection_1.objects.link(ob_cube)

# ---- scene / render settings (as saved in the file)
scene.frame_start = 1; scene.frame_end = 250; scene.frame_set(1)
scene.render.engine = 'BLENDER_EEVEE_NEXT'
scene.render.resolution_percentage = 50
scene.render.dither_intensity = 0.0
scene.cycles.use_denoising = False
scene.cycles.samples = 128
scene.cycles.sampling_pattern = 'TABULATED_SOBOL'
scene.cycles.light_sampling_threshold = 0.0
scene.cycles.use_adaptive_sampling = False
scene.cycles.use_light_tree = False
scene.cycles.blur_glossy = 0.0
scene.cycles.sample_clamp_indirect = 0.0
scene.view_settings.view_transform = 'Standard'
bpy.context.view_layer.update()

# ---- added for rendering (the .blend has no active camera): camera
cam_auto = bpy.data.cameras.new('AutoCamera')
cam_auto.lens = 50.0
cam_auto.sensor_width = 36.0
cam_auto.clip_end = 1000.0
ob_auto_camera = bpy.data.objects.new('AutoCamera', cam_auto)
scene.collection.objects.link(ob_auto_camera)
ob_auto_camera.location = (21.5007, -25.7963, 19.8239)
ob_auto_camera.rotation_euler = (1.09748, -7.21219e-08, 0.694738)
scene.camera = ob_auto_camera
bpy.context.view_layer.update()
